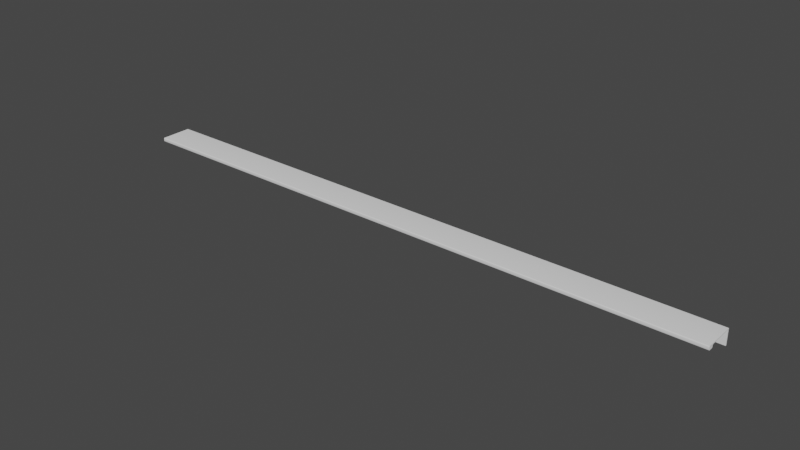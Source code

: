 # Source: ELITE_775.blend  (saved by Blender 5.1.29; exported with 4.5.12 LTS)
import bpy
from mathutils import Matrix  # noqa: F401  (used for matrix-valued properties, if any)

bpy.ops.wm.read_factory_settings(use_empty=True)
scene = bpy.context.scene
scene.name = 'Scene'

# ---- collections
col_collection = bpy.data.collections.new('Collection'); scene.collection.children.link(col_collection)

# ---- node groups
ng_auto_smooth = bpy.data.node_groups.new('Auto Smooth', 'GeometryNodeTree')
_s = ng_auto_smooth.interface.new_socket(name='Geometry', in_out='OUTPUT', socket_type='NodeSocketGeometry')
_s = ng_auto_smooth.interface.new_socket(name='Geometry', in_out='INPUT', socket_type='NodeSocketGeometry')
_s = ng_auto_smooth.interface.new_socket(name='Angle', in_out='INPUT', socket_type='NodeSocketFloat')
_s.subtype = 'ANGLE'
_s.min_value = 0.0
_s.max_value = 3.142
ng_auto_smooth.is_modifier = True
_N = ng_auto_smooth.nodes; _L = ng_auto_smooth.links
n0 = _N.new('NodeGroupOutput'); n0.name = 'Group Output'; n0.location = (480, -100)
n1 = _N.new('NodeGroupInput'); n1.name = 'Group Input'; n1.location = (-420, -300)
n2 = _N.new('NodeGroupInput'); n2.name = 'Group Input.001'; n2.location = (-60, -100)
n3 = _N.new('GeometryNodeSetShadeSmooth'); n3.name = 'Set Shade Smooth'; n3.location = (120, -100)
n3.domain = 'EDGE'
n4 = _N.new('GeometryNodeSetShadeSmooth'); n4.name = 'Set Shade Smooth.001'; n4.location = (300, -100)
n5 = _N.new('GeometryNodeInputMeshEdgeAngle'); n5.name = 'Edge Angle'; n5.location = (-420, -220)
n6 = _N.new('GeometryNodeInputEdgeSmooth'); n6.name = 'Is Edge Smooth'; n6.location = (-60, -160)
n7 = _N.new('GeometryNodeInputShadeSmooth'); n7.name = 'Is Face Smooth'; n7.location = (-240, -340)
n8 = _N.new('FunctionNodeBooleanMath'); n8.name = 'Boolean Math'; n8.location = (-60, -220)
n9 = _N.new('FunctionNodeCompare'); n9.name = 'Compare'; n9.location = (-240, -180)
n9.operation = 'LESS_EQUAL'
_L.new(n5.outputs[0], n9.inputs[0])
_L.new(n4.outputs[0], n0.inputs[0])
_L.new(n1.outputs[1], n9.inputs[1])
_L.new(n9.outputs[0], n8.inputs[0])
_L.new(n7.outputs[0], n8.inputs[1])
_L.new(n2.outputs[0], n3.inputs[0])
_L.new(n6.outputs[0], n3.inputs[1])
_L.new(n3.outputs[0], n4.inputs[0])
_L.new(n8.outputs[0], n3.inputs[2])
n0.is_active_output = True

# ---- world
world_world = bpy.data.worlds.new('World'); scene.world = world_world
world_world.use_nodes = True; world_world.node_tree.nodes.clear()
_N = world_world.node_tree.nodes; _L = world_world.node_tree.links
n0 = _N.new('ShaderNodeOutputWorld'); n0.name = 'World Output'; n0.location = (300, 300)
n1 = _N.new('ShaderNodeBackground'); n1.name = 'Background'; n1.location = (10, 300)
n1.inputs[0].default_value = (0.05088, 0.05088, 0.05088, 1.0)
_L.new(n1.outputs[0], n0.inputs[0])
n0.is_active_output = True
world_world.color = (0.05088, 0.05088, 0.05088)
world_world.use_sun_shadow = False
world_world.sun_shadow_jitter_overblur = 0.0

# ---- meshes
me_300_3226_774_cropped_simplified_for_kcd = bpy.data.meshes.new('[number-redacted] CROPPED SIMPLIFIED for KCD')
me_300_3226_774_cropped_simplified_for_kcd.from_pydata([(0.3873, 0.01722, 9.029e-08), (0.3873, -0.01408, 8.843e-08), (-0.3873, 0.01722, 1.946e-07), (-0.3873, -0.01408, 1.927e-07), (0.3873, -0.01508, -0.0009999), (0.3873, -0.01508, -0.0026), (-0.3873, -0.01508, -0.0009998), (-0.3873, -0.01508, -0.0026), (0.3873, -0.01608, -0.0036), (0.3873, -0.02108, -0.0036), (-0.3873, -0.01608, -0.0036), (-0.3873, -0.02108, -0.0036), (0.3873, -0.02208, -0.0026), (0.3873, -0.02208, 0.0004001), (-0.3873, -0.02208, -0.0026), (-0.3873, -0.02208, 0.0004002), (-0.3873, 0.01722, 0.0014), (-0.3873, -0.02108, 0.0014), (0.3873, 0.01722, 0.0014), (0.3873, -0.02108, 0.0014), (-0.3873, -0.01458, -0.0001338), (-0.3873, -0.01494, -0.0004998), (-0.3873, -0.02158, 0.001266), (-0.3873, -0.02194, 0.0009002), (-0.3873, -0.01521, -0.0031), (-0.3873, -0.01558, -0.003466), (-0.3873, -0.02158, -0.003466), (-0.3873, -0.02194, -0.0031), (0.3873, -0.01458, -0.0001339), (0.3873, -0.01558, -0.003466), (0.3873, -0.01521, -0.0031), (0.3873, -0.02158, 0.001266), (0.3873, -0.01494, -0.0004999), (0.3873, -0.02194, -0.0031), (0.3873, -0.02158, -0.003466), (0.3873, -0.02194, 0.0009001), (0.3873, 0.01855, 9.029e-08), (-0.3873, 0.01855, 1.946e-07), (-0.3873, 0.01855, 0.0014), (0.3873, 0.01855, 0.0014), (0.3873, 0.01722, -0.018), (-0.3873, 0.01722, -0.018), (0.3873, 0.01855, -0.018), (-0.3873, 0.01855, -0.018)], [], [(0, 1, 2), (2, 1, 3), (4, 5, 6), (6, 5, 7), (8, 9, 10), (10, 9, 11), (12, 13, 14), (14, 13, 15), (16, 17, 18), (18, 17, 19), (17, 16, 3), (3, 16, 2), (3, 20, 17), (17, 20, 21), (17, 21, 22), (22, 21, 6), (22, 6, 23), (23, 6, 15), (24, 25, 7), (7, 25, 10), (11, 26, 27), (27, 14, 11), (11, 14, 15), (11, 15, 10), (10, 15, 6), (10, 6, 7), (0, 18, 1), (1, 18, 19), (1, 19, 28), (9, 8, 4), (29, 30, 8), (8, 30, 5), (8, 5, 4), (31, 4, 19), (19, 4, 32), (19, 32, 28), (33, 34, 12), (12, 34, 9), (12, 9, 13), (13, 9, 4), (13, 4, 35), (35, 4, 31), (4, 6, 32), (32, 6, 21), (32, 21, 28), (28, 21, 20), (28, 20, 1), (1, 20, 3), (7, 5, 30), (7, 30, 24), (24, 30, 29), (24, 29, 25), (25, 29, 8), (25, 8, 10), (11, 9, 34), (11, 34, 26), (26, 34, 33), (26, 33, 27), (27, 33, 12), (27, 12, 14), (15, 13, 35), (15, 35, 23), (23, 35, 31), (23, 31, 22), (22, 31, 19), (22, 19, 17), (2, 16, 38, 37), (16, 18, 39, 38), (39, 36, 38), (38, 36, 37), (2, 37, 43, 41), (18, 0, 36, 39), (40, 41, 43, 42), (37, 36, 42, 43), (0, 2, 41, 40), (36, 0, 40, 42)])
me_300_3226_774_cropped_simplified_for_kcd.polygons.foreach_set('use_smooth', [True] * 76)
me_300_3226_774_cropped_simplified_for_kcd.materials.append(None)
me_300_3226_774_cropped_simplified_for_kcd.use_remesh_fix_poles = True
me_300_3226_774_cropped_simplified_for_kcd.use_remesh_preserve_attributes = False
me_300_3226_774_cropped_simplified_for_kcd.update()

# ---- objects
ob_elite_775 = bpy.data.objects.new('ELITE 775', me_300_3226_774_cropped_simplified_for_kcd)

# ---- transforms, parenting, visibility, modifiers, constraints
ob_elite_775.location = (0.0, 0.0, 0.0)
_m = ob_elite_775.modifiers.new('Auto Smooth', 'NODES')
_m.node_group = ng_auto_smooth
_gi = [s.identifier for s in ng_auto_smooth.interface.items_tree if s.item_type == 'SOCKET' and s.in_out == 'INPUT']
_m[_gi[1]] = 0.5236  # Angle

# ---- collection membership
col_collection.objects.link(ob_elite_775)

# ---- scene / render settings (as saved in the file)
scene.frame_start = 1; scene.frame_end = 250; scene.frame_set(1)
scene.render.engine = 'BLENDER_EEVEE_NEXT'
scene.render.bake_bias = 0.0
scene.render.bake_samples = 0
scene.cycles.samples = 128
scene.cycles.sampling_pattern = 'TABULATED_SOBOL'
scene.cycles.use_adaptive_sampling = False
scene.cycles.use_light_tree = False
scene.eevee.use_gtao = True
scene.eevee.ray_tracing_options.trace_max_roughness = 0.0
scene.eevee.use_raytracing = True
scene.view_settings.view_transform = 'Filmic'
bpy.context.view_layer.update()

# ---- added for rendering (the .blend has no active camera and no usable light): camera, sun
cam_auto = bpy.data.cameras.new('AutoCamera')
cam_auto.lens = 50.0
cam_auto.sensor_width = 36.0
cam_auto.clip_end = 1000.0
ob_auto_camera = bpy.data.objects.new('AutoCamera', cam_auto)
scene.collection.objects.link(ob_auto_camera)
ob_auto_camera.location = (0.717981, -0.86334, 0.566085)
ob_auto_camera.rotation_euler = (1.09748, -7.21219e-08, 0.694738)
scene.camera = ob_auto_camera
light_auto_sun = bpy.data.lights.new('AutoSun', 'SUN')
light_auto_sun.energy = 3.0
light_auto_sun.angle = 0.0523599
ob_auto_sun = bpy.data.objects.new('AutoSun', light_auto_sun)
scene.collection.objects.link(ob_auto_sun)
ob_auto_sun.rotation_euler = (0.872665, 0.174533, 0.523599)
bpy.context.view_layer.update()
